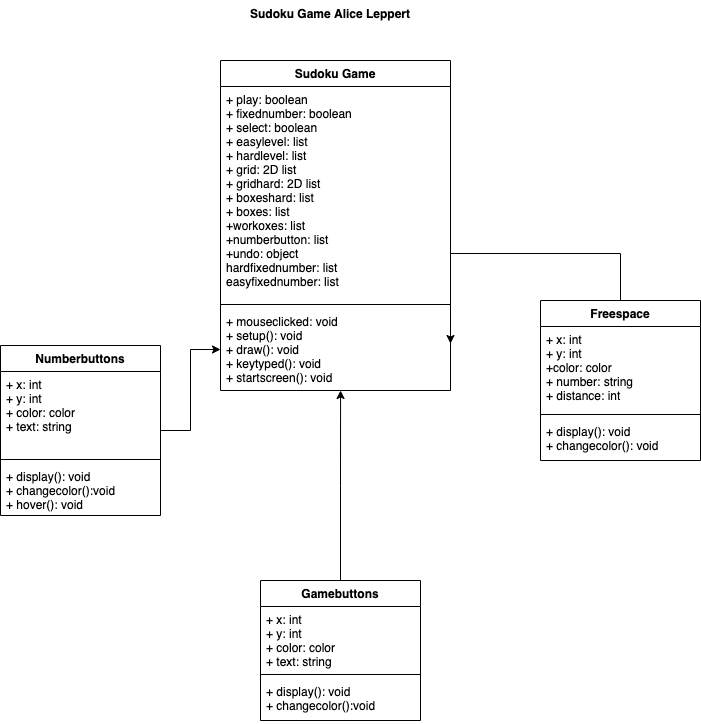

The diagram above was exported from draw.io. Its source (the exported page's mxGraphModel, read from the mxfile embedded in the PNG):
<mxGraphModel dx="683" dy="493" grid="1" gridSize="10" guides="1" tooltips="1" connect="1" arrows="1" fold="1" page="1" pageScale="1" pageWidth="850" pageHeight="1100" math="0" shadow="0">
  <root>
    <mxCell id="0" />
    <mxCell id="1" parent="0" />
    <mxCell id="W0YZT-wf0lt3XHWRpA1H-1" value="Sudoku Game" style="swimlane;fontStyle=1;align=center;verticalAlign=top;childLayout=stackLayout;horizontal=1;startSize=26;horizontalStack=0;resizeParent=1;resizeParentMax=0;resizeLast=0;collapsible=1;marginBottom=0;" parent="1" vertex="1">
      <mxGeometry x="310" y="80" width="230" height="330" as="geometry" />
    </mxCell>
    <mxCell id="W0YZT-wf0lt3XHWRpA1H-2" value="+ play: boolean&#10;+ fixednumber: boolean&#10;+ select: boolean&#10;+ easylevel: list&#10;+ hardlevel: list&#10;+ grid: 2D list&#10;+ gridhard: 2D list&#10;+ boxeshard: list&#10;+ boxes: list&#10;+workoxes: list&#10;+numberbutton: list&#10;+undo: object&#10;hardfixednumber: list&#10;easyfixednumber: list" style="text;strokeColor=none;fillColor=none;align=left;verticalAlign=top;spacingLeft=4;spacingRight=4;overflow=hidden;rotatable=0;points=[[0,0.5],[1,0.5]];portConstraint=eastwest;" parent="W0YZT-wf0lt3XHWRpA1H-1" vertex="1">
      <mxGeometry y="26" width="230" height="214" as="geometry" />
    </mxCell>
    <mxCell id="W0YZT-wf0lt3XHWRpA1H-3" value="" style="line;strokeWidth=1;fillColor=none;align=left;verticalAlign=middle;spacingTop=-1;spacingLeft=3;spacingRight=3;rotatable=0;labelPosition=right;points=[];portConstraint=eastwest;" parent="W0YZT-wf0lt3XHWRpA1H-1" vertex="1">
      <mxGeometry y="240" width="230" height="8" as="geometry" />
    </mxCell>
    <mxCell id="W0YZT-wf0lt3XHWRpA1H-4" value="+ mouseclicked: void&#10;+ setup(): void&#10;+ draw(): void&#10;+ keytyped(): void&#10;+ startscreen(): void" style="text;strokeColor=none;fillColor=none;align=left;verticalAlign=top;spacingLeft=4;spacingRight=4;overflow=hidden;rotatable=0;points=[[0,0.5],[1,0.5]];portConstraint=eastwest;" parent="W0YZT-wf0lt3XHWRpA1H-1" vertex="1">
      <mxGeometry y="248" width="230" height="82" as="geometry" />
    </mxCell>
    <mxCell id="W0YZT-wf0lt3XHWRpA1H-22" style="edgeStyle=orthogonalEdgeStyle;rounded=0;orthogonalLoop=1;jettySize=auto;html=1;entryX=1;entryY=0.427;entryDx=0;entryDy=0;entryPerimeter=0;" parent="1" source="W0YZT-wf0lt3XHWRpA1H-9" target="W0YZT-wf0lt3XHWRpA1H-4" edge="1">
      <mxGeometry relative="1" as="geometry">
        <Array as="points">
          <mxPoint x="710" y="273" />
        </Array>
      </mxGeometry>
    </mxCell>
    <mxCell id="W0YZT-wf0lt3XHWRpA1H-9" value="Freespace" style="swimlane;fontStyle=1;align=center;verticalAlign=top;childLayout=stackLayout;horizontal=1;startSize=26;horizontalStack=0;resizeParent=1;resizeParentMax=0;resizeLast=0;collapsible=1;marginBottom=0;" parent="1" vertex="1">
      <mxGeometry x="630" y="320" width="160" height="160" as="geometry" />
    </mxCell>
    <mxCell id="W0YZT-wf0lt3XHWRpA1H-10" value="+ x: int&#10;+ y: int&#10;+color: color&#10;+ number: string&#10;+ distance: int&#10;" style="text;strokeColor=none;fillColor=none;align=left;verticalAlign=top;spacingLeft=4;spacingRight=4;overflow=hidden;rotatable=0;points=[[0,0.5],[1,0.5]];portConstraint=eastwest;" parent="W0YZT-wf0lt3XHWRpA1H-9" vertex="1">
      <mxGeometry y="26" width="160" height="84" as="geometry" />
    </mxCell>
    <mxCell id="W0YZT-wf0lt3XHWRpA1H-11" value="" style="line;strokeWidth=1;fillColor=none;align=left;verticalAlign=middle;spacingTop=-1;spacingLeft=3;spacingRight=3;rotatable=0;labelPosition=right;points=[];portConstraint=eastwest;" parent="W0YZT-wf0lt3XHWRpA1H-9" vertex="1">
      <mxGeometry y="110" width="160" height="8" as="geometry" />
    </mxCell>
    <mxCell id="W0YZT-wf0lt3XHWRpA1H-12" value="+ display(): void&#10;+ changecolor(): void" style="text;strokeColor=none;fillColor=none;align=left;verticalAlign=top;spacingLeft=4;spacingRight=4;overflow=hidden;rotatable=0;points=[[0,0.5],[1,0.5]];portConstraint=eastwest;" parent="W0YZT-wf0lt3XHWRpA1H-9" vertex="1">
      <mxGeometry y="118" width="160" height="42" as="geometry" />
    </mxCell>
    <mxCell id="W0YZT-wf0lt3XHWRpA1H-21" style="edgeStyle=orthogonalEdgeStyle;rounded=0;orthogonalLoop=1;jettySize=auto;html=1;" parent="1" source="W0YZT-wf0lt3XHWRpA1H-13" target="W0YZT-wf0lt3XHWRpA1H-4" edge="1">
      <mxGeometry relative="1" as="geometry" />
    </mxCell>
    <mxCell id="W0YZT-wf0lt3XHWRpA1H-13" value="Numberbuttons" style="swimlane;fontStyle=1;align=center;verticalAlign=top;childLayout=stackLayout;horizontal=1;startSize=26;horizontalStack=0;resizeParent=1;resizeParentMax=0;resizeLast=0;collapsible=1;marginBottom=0;" parent="1" vertex="1">
      <mxGeometry x="90" y="365" width="160" height="170" as="geometry" />
    </mxCell>
    <mxCell id="W0YZT-wf0lt3XHWRpA1H-14" value="+ x: int&#10;+ y: int&#10;+ color: color&#10;+ text: string" style="text;strokeColor=none;fillColor=none;align=left;verticalAlign=top;spacingLeft=4;spacingRight=4;overflow=hidden;rotatable=0;points=[[0,0.5],[1,0.5]];portConstraint=eastwest;" parent="W0YZT-wf0lt3XHWRpA1H-13" vertex="1">
      <mxGeometry y="26" width="160" height="84" as="geometry" />
    </mxCell>
    <mxCell id="W0YZT-wf0lt3XHWRpA1H-15" value="" style="line;strokeWidth=1;fillColor=none;align=left;verticalAlign=middle;spacingTop=-1;spacingLeft=3;spacingRight=3;rotatable=0;labelPosition=right;points=[];portConstraint=eastwest;" parent="W0YZT-wf0lt3XHWRpA1H-13" vertex="1">
      <mxGeometry y="110" width="160" height="8" as="geometry" />
    </mxCell>
    <mxCell id="W0YZT-wf0lt3XHWRpA1H-16" value="+ display(): void&#10;+ changecolor():void&#10;+ hover(): void" style="text;strokeColor=none;fillColor=none;align=left;verticalAlign=top;spacingLeft=4;spacingRight=4;overflow=hidden;rotatable=0;points=[[0,0.5],[1,0.5]];portConstraint=eastwest;" parent="W0YZT-wf0lt3XHWRpA1H-13" vertex="1">
      <mxGeometry y="118" width="160" height="52" as="geometry" />
    </mxCell>
    <mxCell id="W0YZT-wf0lt3XHWRpA1H-24" value="Sudoku Game Alice Leppert" style="text;align=center;fontStyle=1;verticalAlign=middle;spacingLeft=3;spacingRight=3;strokeColor=none;rotatable=0;points=[[0,0.5],[1,0.5]];portConstraint=eastwest;" parent="1" vertex="1">
      <mxGeometry x="380" y="20" width="80" height="26" as="geometry" />
    </mxCell>
    <mxCell id="f4pax-gqGnXm-gepW6LO-1" style="edgeStyle=orthogonalEdgeStyle;rounded=0;orthogonalLoop=1;jettySize=auto;html=1;exitX=0.5;exitY=0;exitDx=0;exitDy=0;entryX=0.522;entryY=1;entryDx=0;entryDy=0;entryPerimeter=0;" edge="1" parent="1" source="W0YZT-wf0lt3XHWRpA1H-33" target="W0YZT-wf0lt3XHWRpA1H-4">
      <mxGeometry relative="1" as="geometry" />
    </mxCell>
    <mxCell id="W0YZT-wf0lt3XHWRpA1H-33" value="Gamebuttons" style="swimlane;fontStyle=1;align=center;verticalAlign=top;childLayout=stackLayout;horizontal=1;startSize=26;horizontalStack=0;resizeParent=1;resizeParentMax=0;resizeLast=0;collapsible=1;marginBottom=0;" parent="1" vertex="1">
      <mxGeometry x="350" y="600" width="160" height="140" as="geometry" />
    </mxCell>
    <mxCell id="W0YZT-wf0lt3XHWRpA1H-34" value="+ x: int&#10;+ y: int&#10;+ color: color&#10;+ text: string" style="text;strokeColor=none;fillColor=none;align=left;verticalAlign=top;spacingLeft=4;spacingRight=4;overflow=hidden;rotatable=0;points=[[0,0.5],[1,0.5]];portConstraint=eastwest;" parent="W0YZT-wf0lt3XHWRpA1H-33" vertex="1">
      <mxGeometry y="26" width="160" height="64" as="geometry" />
    </mxCell>
    <mxCell id="W0YZT-wf0lt3XHWRpA1H-35" value="" style="line;strokeWidth=1;fillColor=none;align=left;verticalAlign=middle;spacingTop=-1;spacingLeft=3;spacingRight=3;rotatable=0;labelPosition=right;points=[];portConstraint=eastwest;" parent="W0YZT-wf0lt3XHWRpA1H-33" vertex="1">
      <mxGeometry y="90" width="160" height="8" as="geometry" />
    </mxCell>
    <mxCell id="W0YZT-wf0lt3XHWRpA1H-36" value="+ display(): void&#10;+ changecolor():void" style="text;strokeColor=none;fillColor=none;align=left;verticalAlign=top;spacingLeft=4;spacingRight=4;overflow=hidden;rotatable=0;points=[[0,0.5],[1,0.5]];portConstraint=eastwest;" parent="W0YZT-wf0lt3XHWRpA1H-33" vertex="1">
      <mxGeometry y="98" width="160" height="42" as="geometry" />
    </mxCell>
  </root>
</mxGraphModel>